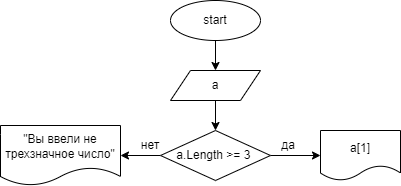

The diagram above was exported from draw.io. Its source (the exported page's mxGraphModel, read from the mxfile embedded in the PNG):
<mxGraphModel dx="816" dy="197" grid="1" gridSize="10" guides="1" tooltips="1" connect="1" arrows="1" fold="1" page="1" pageScale="1" pageWidth="850" pageHeight="1100" math="0" shadow="0">
  <root>
    <mxCell id="0" />
    <mxCell id="1" parent="0" />
    <mxCell id="4" value="" style="edgeStyle=none;html=1;" edge="1" parent="1" source="2">
      <mxGeometry relative="1" as="geometry">
        <mxPoint x="335" y="100" as="targetPoint" />
      </mxGeometry>
    </mxCell>
    <mxCell id="2" value="start" style="ellipse;whiteSpace=wrap;html=1;" vertex="1" parent="1">
      <mxGeometry x="290" y="30" width="90" height="40" as="geometry" />
    </mxCell>
    <mxCell id="6" value="" style="edgeStyle=none;html=1;" edge="1" parent="1" target="5">
      <mxGeometry relative="1" as="geometry">
        <mxPoint x="335" y="130" as="sourcePoint" />
      </mxGeometry>
    </mxCell>
    <mxCell id="8" value="" style="edgeStyle=none;html=1;" edge="1" parent="1" source="5" target="7">
      <mxGeometry relative="1" as="geometry" />
    </mxCell>
    <mxCell id="11" value="" style="edgeStyle=none;html=1;" edge="1" parent="1" source="5" target="10">
      <mxGeometry relative="1" as="geometry" />
    </mxCell>
    <mxCell id="5" value="a.Length &amp;gt;= 3&amp;nbsp;" style="rhombus;whiteSpace=wrap;html=1;" vertex="1" parent="1">
      <mxGeometry x="280" y="160" width="110" height="50" as="geometry" />
    </mxCell>
    <mxCell id="7" value="a[1]" style="shape=document;whiteSpace=wrap;html=1;boundedLbl=1;" vertex="1" parent="1">
      <mxGeometry x="440" y="160" width="80" height="50" as="geometry" />
    </mxCell>
    <mxCell id="9" value="да" style="text;html=1;strokeColor=none;fillColor=none;align=center;verticalAlign=middle;whiteSpace=wrap;rounded=0;" vertex="1" parent="1">
      <mxGeometry x="377.5" y="160" width="60" height="30" as="geometry" />
    </mxCell>
    <mxCell id="10" value="&quot;Вы ввели не трехзначное число&quot;" style="shape=document;whiteSpace=wrap;html=1;boundedLbl=1;" vertex="1" parent="1">
      <mxGeometry x="120" y="155" width="120" height="60" as="geometry" />
    </mxCell>
    <mxCell id="12" value="нет" style="text;html=1;strokeColor=none;fillColor=none;align=center;verticalAlign=middle;whiteSpace=wrap;rounded=0;" vertex="1" parent="1">
      <mxGeometry x="240" y="160" width="60" height="30" as="geometry" />
    </mxCell>
    <mxCell id="13" value="a" style="shape=parallelogram;perimeter=parallelogramPerimeter;whiteSpace=wrap;html=1;fixedSize=1;" vertex="1" parent="1">
      <mxGeometry x="290" y="100" width="90" height="30" as="geometry" />
    </mxCell>
  </root>
</mxGraphModel>